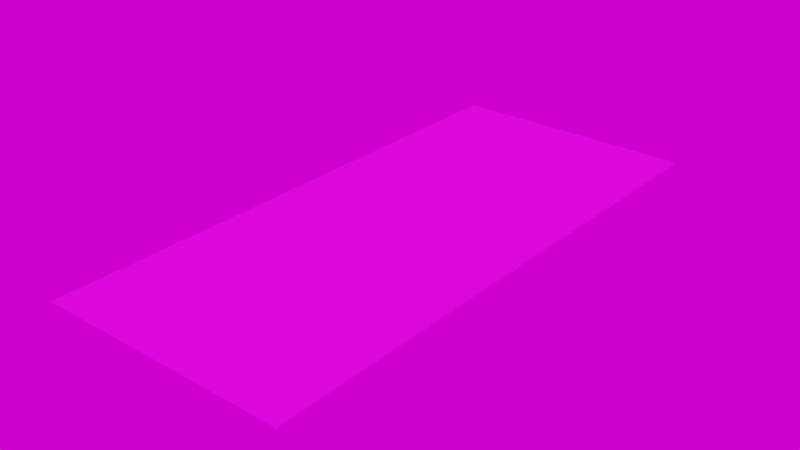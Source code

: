 # Source: sidewalk_endcap_north.blend  (saved by Blender 3.1.7; exported with 4.5.12 LTS)
import bpy
from mathutils import Matrix  # noqa: F401  (used for matrix-valued properties, if any)

bpy.ops.wm.read_factory_settings(use_empty=True)
scene = bpy.context.scene
scene.name = 'Scene'

# ---- collections
col_collection = bpy.data.collections.new('Collection'); scene.collection.children.link(col_collection)

# ---- images (referenced by path relative to the original .blend; pixels are not part of the script)
import os
ASSET_DIR = os.environ.get("B2B_ASSET_DIR", "")  # directory of the original .blend (textures are referenced by path, not embedded)
HERE = os.path.dirname(os.path.abspath(__file__))  # packed textures are extracted next to this script under _unpacked/

def load_image(name, relpath, width, height, colorspace="sRGB"):
    """Load a texture the original file referenced (path relative to the .blend, or extracted next to this script)."""
    p = next((c for c in (os.path.join(HERE, relpath), os.path.join(ASSET_DIR, relpath)) if relpath and os.path.exists(c)), "")
    if p:
        img = bpy.data.images.load(p, check_existing=True)
        img.name = name
    else:  # same state as the original file: an image datablock whose file is absent (Cycles renders it pink)
        img = bpy.data.images.new(name, width, height)
        img.source = "FILE"
        img.filepath = "//" + (relpath or name)
    img.colorspace_settings.name = colorspace
    return img
img_sidewalk_endcapleft_png = load_image('sidewalk_endcapleft.png', 'sidewalk_endcapleft.png', 1024, 1024, 'sRGB')
img_sidewalk_endcap_png = load_image('sidewalk_endcap.png', 'sidewalk_endcap.png', 1024, 1024, 'sRGB')
img_sidewalk_left_new_png = load_image('sidewalk_left_new.png', 'sidewalk_left_new.png', 1024, 1024, 'sRGB')
img_sidewalk_right_new_png = load_image('sidewalk_right_new.png', 'sidewalk_right_new.png', 1024, 1024, 'sRGB')
img_gray_pier_1k_hdr = load_image('gray_pier_1k.hdr', 'gray_pier_1k.hdr', 1024, 1024, 'Linear Rec.709')

# ---- materials (node trees are filled in below, after node groups)
mat_sidewalk_endcapleft = bpy.data.materials.new('sidewalk_endcapleft')
mat_sidewalk_endcapleft.use_transparent_shadow = False
mat_sidewalk_endcap = bpy.data.materials.new('sidewalk_endcap')
mat_sidewalk_endcap.use_transparent_shadow = False
mat_sidewalk_left = bpy.data.materials.new('sidewalk_left')
mat_sidewalk_left.use_transparent_shadow = False
mat_sidewalk = bpy.data.materials.new('sidewalk')
mat_sidewalk.use_transparent_shadow = False

# ---- material node trees
mat_sidewalk_endcapleft.use_nodes = True; mat_sidewalk_endcapleft.node_tree.nodes.clear()
_N = mat_sidewalk_endcapleft.node_tree.nodes; _L = mat_sidewalk_endcapleft.node_tree.links
n0 = _N.new('ShaderNodeBsdfPrincipled'); n0.name = 'Principled BSDF'; n0.location = (10, 300)
n0.distribution = 'GGX'
n0.subsurface_method = 'RANDOM_WALK_SKIN'
n0.inputs[3].default_value = 1.45
n0.inputs[27].default_value = (0.0, 0.0, 0.0, 1.0)
n0.inputs[28].default_value = 1.0
n1 = _N.new('ShaderNodeOutputMaterial'); n1.name = 'Material Output'; n1.location = (300, 300)
n2 = _N.new('ShaderNodeTexImage'); n2.name = 'Image Texture'; n2.location = (-280, 280)
n2.image = img_sidewalk_endcapleft_png
n2.interpolation = 'Closest'
_L.new(n0.outputs[0], n1.inputs[0])
_L.new(n2.outputs[0], n0.inputs[0])
n1.is_active_output = True
mat_sidewalk_endcap.use_nodes = True; mat_sidewalk_endcap.node_tree.nodes.clear()
_N = mat_sidewalk_endcap.node_tree.nodes; _L = mat_sidewalk_endcap.node_tree.links
n0 = _N.new('ShaderNodeBsdfPrincipled'); n0.name = 'Principled BSDF'; n0.location = (10, 300)
n0.distribution = 'GGX'
n0.subsurface_method = 'RANDOM_WALK_SKIN'
n0.inputs[3].default_value = 1.45
n0.inputs[27].default_value = (0.0, 0.0, 0.0, 1.0)
n0.inputs[28].default_value = 1.0
n1 = _N.new('ShaderNodeOutputMaterial'); n1.name = 'Material Output'; n1.location = (300, 300)
n2 = _N.new('ShaderNodeTexImage'); n2.name = 'Image Texture'; n2.location = (-280, 280)
n2.image = img_sidewalk_endcap_png
n2.interpolation = 'Closest'
_L.new(n0.outputs[0], n1.inputs[0])
_L.new(n2.outputs[0], n0.inputs[0])
n1.is_active_output = True
mat_sidewalk_left.use_nodes = True; mat_sidewalk_left.node_tree.nodes.clear()
_N = mat_sidewalk_left.node_tree.nodes; _L = mat_sidewalk_left.node_tree.links
n0 = _N.new('ShaderNodeBsdfPrincipled'); n0.name = 'Principled BSDF'; n0.location = (10, 300)
n0.distribution = 'GGX'
n0.subsurface_method = 'RANDOM_WALK_SKIN'
n0.inputs[3].default_value = 1.45
n0.inputs[27].default_value = (0.0, 0.0, 0.0, 1.0)
n0.inputs[28].default_value = 1.0
n1 = _N.new('ShaderNodeOutputMaterial'); n1.name = 'Material Output'; n1.location = (300, 300)
n2 = _N.new('ShaderNodeTexImage'); n2.name = 'Image Texture'; n2.location = (-280, 280)
n2.image = img_sidewalk_left_new_png
n2.interpolation = 'Closest'
_L.new(n0.outputs[0], n1.inputs[0])
_L.new(n2.outputs[0], n0.inputs[0])
n1.is_active_output = True
mat_sidewalk.use_nodes = True; mat_sidewalk.node_tree.nodes.clear()
_N = mat_sidewalk.node_tree.nodes; _L = mat_sidewalk.node_tree.links
n0 = _N.new('ShaderNodeBsdfPrincipled'); n0.name = 'Principled BSDF'; n0.location = (10, 300)
n0.distribution = 'GGX'
n0.subsurface_method = 'RANDOM_WALK_SKIN'
n0.inputs[3].default_value = 1.45
n0.inputs[27].default_value = (0.0, 0.0, 0.0, 1.0)
n0.inputs[28].default_value = 1.0
n1 = _N.new('ShaderNodeOutputMaterial'); n1.name = 'Material Output'; n1.location = (300, 300)
n2 = _N.new('ShaderNodeTexImage'); n2.name = 'Image Texture'; n2.location = (-280, 280)
n2.image = img_sidewalk_right_new_png
n2.interpolation = 'Closest'
_L.new(n0.outputs[0], n1.inputs[0])
_L.new(n2.outputs[0], n0.inputs[0])
n1.is_active_output = True

# ---- world
world_world = bpy.data.worlds.new('World'); scene.world = world_world
world_world.use_nodes = True; world_world.node_tree.nodes.clear()
_N = world_world.node_tree.nodes; _L = world_world.node_tree.links
n0 = _N.new('ShaderNodeTexEnvironment'); n0.name = 'Environment Texture'; n0.location = (-92, 328)
n0.image = img_gray_pier_1k_hdr
n1 = _N.new('ShaderNodeOutputWorld'); n1.name = 'World Output.001'; n1.location = (328, 280)
_L.new(n0.outputs[0], n1.inputs[0])
n1.is_active_output = True
world_world.color = (0.05088, 0.05088, 0.05088)
world_world.use_sun_shadow = False
world_world.sun_shadow_jitter_overblur = 0.0

# ---- meshes
me_plane_001 = bpy.data.meshes.new('Plane.001')
me_plane_001.from_pydata([(-1.143, 5.143, 0.03048), (0.0, 5.143, 0.03048), (-1.143, 0.0, 0.03048), (1.143, 5.143, 0.03048), (-2.248e-07, 0.0, 0.03048), (1.143, 0.0, 0.03048), (-1.143, 5.143, 0.0), (-1.143, 0.0, 0.0), (1.143, 5.143, 0.03046), (1.143, 0.0, 0.03046), (1.143, 5.143, 1.592e-05), (1.143, 0.0, 1.592e-05), (-1.143, 5.143, 0.0), (0.0, 5.143, 0.0), (1.143, 5.143, 0.0)], [], [(0, 2, 4, 1), (0, 6, 7, 2), (1, 4, 5, 3), (8, 10, 11, 9), (1, 3, 14, 13), (0, 1, 13, 12)])
me_plane_001.polygons.foreach_set('material_index', [2, 2, 3, 2, 3, 2])
_uv = me_plane_001.uv_layers.new(name='UVMap')
_uv.uv.foreach_set('vector', [0.03903, -1.976, 0.03903, 2.999, 0.9998, 2.999, 1.0, -1.976, 0.03903, 3.0, 0.01455, 3.0, 0.01199, -1.975, 0.03903, -1.975, 1.91e-05, -1.976, 3.377e-05, 2.999, 0.9688, 2.999, 0.9673, -1.976, 0.04087, 3.0, -4.477e-05, 2.999, -4.479e-05, -1.974, 0.04087, -1.973, 0.5, 3.035, 0.5, 3.038, 0.5, 3.035, 0.5, 3.035, 0.5, 3.035, 0.5, 3.035, 0.5, 3.035, 0.5, 3.035])
me_plane_001.materials.append(mat_sidewalk_endcapleft)
me_plane_001.materials.append(mat_sidewalk_endcap)
me_plane_001.materials.append(mat_sidewalk_left)
me_plane_001.materials.append(mat_sidewalk)
me_plane_001.use_remesh_fix_poles = True
me_plane_001.use_remesh_preserve_attributes = False
me_plane_001.update()

# ---- objects
ob_plane = bpy.data.objects.new('Plane', me_plane_001)

# ---- transforms, parenting, visibility, modifiers, constraints
ob_plane.location = (0.0, -5.143, 0.0)
ob_plane.scale = (1.0, 1.0, 1.0)

# ---- collection membership
col_collection.objects.link(ob_plane)

# ---- scene / render settings (as saved in the file)
scene.frame_start = 1; scene.frame_end = 30; scene.frame_set(0)
scene.render.engine = 'BLENDER_EEVEE_NEXT'
scene.cycles.use_denoising = False
scene.cycles.sampling_pattern = 'TABULATED_SOBOL'
scene.cycles.use_light_tree = False
scene.eevee.taa_samples = 128
scene.view_settings.view_transform = 'Filmic'
bpy.context.view_layer.update()

# ---- added for rendering (the .blend has no active camera and no usable light): camera, sun
cam_auto = bpy.data.cameras.new('AutoCamera')
cam_auto.lens = 50.0
cam_auto.sensor_width = 36.0
cam_auto.clip_end = 1000.0
ob_auto_camera = bpy.data.objects.new('AutoCamera', cam_auto)
scene.collection.objects.link(ob_auto_camera)
ob_auto_camera.location = (5.20782, -8.82113, 4.18149)
ob_auto_camera.rotation_euler = (1.09748, -7.21219e-08, 0.694738)
scene.camera = ob_auto_camera
light_auto_sun = bpy.data.lights.new('AutoSun', 'SUN')
light_auto_sun.energy = 3.0
light_auto_sun.angle = 0.0523599
ob_auto_sun = bpy.data.objects.new('AutoSun', light_auto_sun)
scene.collection.objects.link(ob_auto_sun)
ob_auto_sun.rotation_euler = (0.872665, 0.174533, 0.523599)
bpy.context.view_layer.update()
